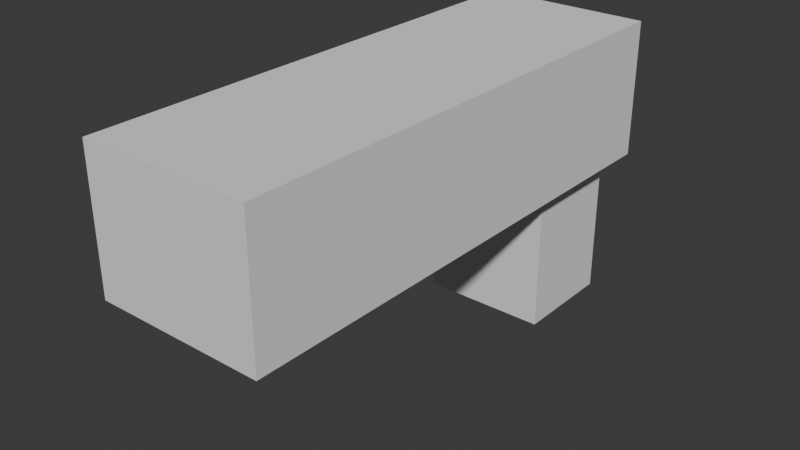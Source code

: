 # Source: Pistol.blend  (saved by Blender 4.2.66; exported with 4.5.12 LTS)
import bpy
from mathutils import Matrix  # noqa: F401  (used for matrix-valued properties, if any)

bpy.ops.wm.read_factory_settings(use_empty=True)
scene = bpy.context.scene
scene.name = 'Scene'

# ---- collections
col_collection = bpy.data.collections.new('Collection'); scene.collection.children.link(col_collection)

# ---- world
world_world = bpy.data.worlds.new('World'); scene.world = world_world
world_world.use_nodes = True; world_world.node_tree.nodes.clear()
_N = world_world.node_tree.nodes; _L = world_world.node_tree.links
n0 = _N.new('ShaderNodeOutputWorld'); n0.name = 'World Output'; n0.location = (300, 300)
n1 = _N.new('ShaderNodeBackground'); n1.name = 'Background'; n1.location = (10, 300)
n1.inputs[0].default_value = (0.05088, 0.05088, 0.05088, 1.0)
_L.new(n1.outputs[0], n0.inputs[0])
n0.is_active_output = True
world_world.color = (0.05088, 0.05088, 0.05088)
world_world.sun_shadow_jitter_overblur = 0.0

# ---- meshes
me_cube_001 = bpy.data.meshes.new('Cube.001')
me_cube_001.from_pydata([(-0.03297, -0.1011, -0.3021), (-0.03297, -0.1011, 0.127), (-0.03297, 0.1066, -0.3021), (-0.03297, 0.1066, 0.127), (0.2202, -0.1011, -0.3021), (0.2202, -0.1011, 0.127), (0.2202, 0.1066, -0.3021), (0.2202, 0.1066, 0.127), (-0.06961, -0.867, -0.004774), (-0.06961, -0.867, 0.2636), (-0.06961, 0.1366, -0.004774), (-0.06961, 0.1366, 0.2636), (0.2614, -0.867, -0.004774), (0.2614, -0.867, 0.2636), (0.2614, 0.1366, -0.004774), (0.2614, 0.1366, 0.2636)], [], [(0, 1, 3, 2), (2, 3, 7, 6), (6, 7, 5, 4), (4, 5, 1, 0), (2, 6, 4, 0), (7, 3, 1, 5), (8, 9, 11, 10), (10, 11, 15, 14), (14, 15, 13, 12), (12, 13, 9, 8), (10, 14, 12, 8), (15, 11, 9, 13)])
_uv = me_cube_001.uv_layers.new(name='UVMap')
_uv.uv.foreach_set('vector', [0.375, 0.0, 0.625, 0.0, 0.625, 0.25, 0.375, 0.25, 0.375, 0.25, 0.625, 0.25, 0.625, 0.5, 0.375, 0.5, 0.375, 0.5, 0.625, 0.5, 0.625, 0.75, 0.375, 0.75, 0.375, 0.75, 0.625, 0.75, 0.625, 1.0, 0.375, 1.0, 0.125, 0.5, 0.375, 0.5, 0.375, 0.75, 0.125, 0.75, 0.625, 0.5, 0.875, 0.5, 0.875, 0.75, 0.625, 0.75, 0.375, 0.0, 0.625, 0.0, 0.625, 0.25, 0.375, 0.25, 0.375, 0.25, 0.625, 0.25, 0.625, 0.5, 0.375, 0.5, 0.375, 0.5, 0.625, 0.5, 0.625, 0.75, 0.375, 0.75, 0.375, 0.75, 0.625, 0.75, 0.625, 1.0, 0.375, 1.0, 0.125, 0.5, 0.375, 0.5, 0.375, 0.75, 0.125, 0.75, 0.625, 0.5, 0.875, 0.5, 0.875, 0.75, 0.625, 0.75])
me_cube_001.update()

# ---- objects
ob_pistol = bpy.data.objects.new('Pistol', me_cube_001)

# ---- transforms, parenting, visibility, modifiers, constraints
ob_pistol.location = (0.0, 0.0, 0.0)

# ---- collection membership
col_collection.objects.link(ob_pistol)

# ---- scene / render settings (as saved in the file)
scene.frame_start = 1; scene.frame_end = 250; scene.frame_set(1)
scene.render.engine = 'BLENDER_EEVEE_NEXT'
bpy.context.view_layer.update()

# ---- added for rendering (the .blend has no active camera and no usable light): camera, sun
cam_auto = bpy.data.cameras.new('AutoCamera')
cam_auto.lens = 50.0
cam_auto.sensor_width = 36.0
cam_auto.clip_end = 1000.0
ob_auto_camera = bpy.data.objects.new('AutoCamera', cam_auto)
scene.collection.objects.link(ob_auto_camera)
ob_auto_camera.location = (1.20489, -1.69607, 0.867938)
ob_auto_camera.rotation_euler = (1.09748, -7.21219e-08, 0.694738)
scene.camera = ob_auto_camera
light_auto_sun = bpy.data.lights.new('AutoSun', 'SUN')
light_auto_sun.energy = 3.0
light_auto_sun.angle = 0.0523599
ob_auto_sun = bpy.data.objects.new('AutoSun', light_auto_sun)
scene.collection.objects.link(ob_auto_sun)
ob_auto_sun.rotation_euler = (0.872665, 0.174533, 0.523599)
bpy.context.view_layer.update()
